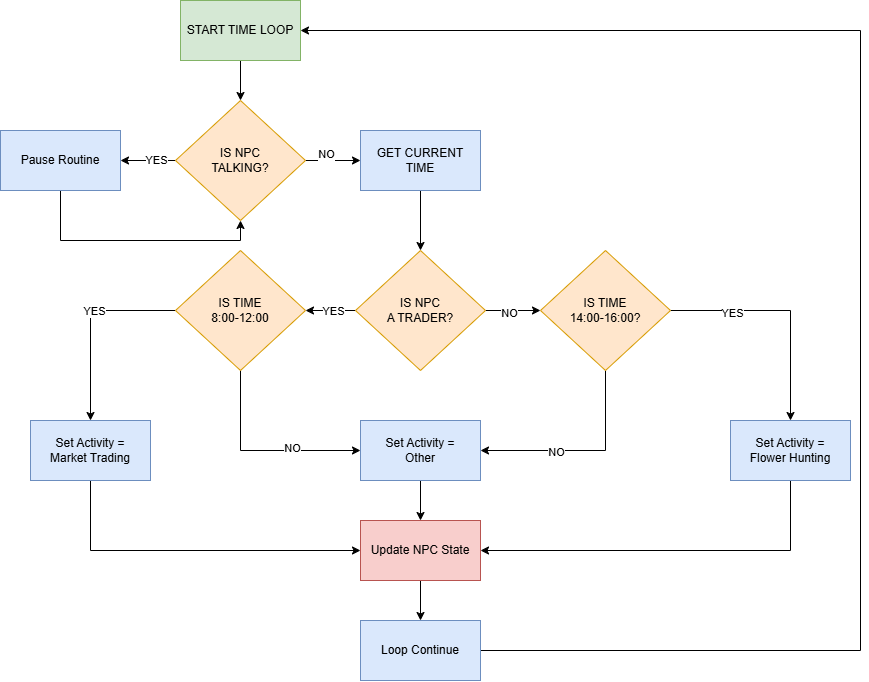

The diagram above was exported from draw.io. Its source (the exported page's mxGraphModel, read from the mxfile embedded in the PNG):
<mxGraphModel dx="1489" dy="851" grid="1" gridSize="10" guides="1" tooltips="1" connect="1" arrows="1" fold="1" page="1" pageScale="1" pageWidth="11920" pageHeight="11200" math="0" shadow="0">
  <root>
    <mxCell id="0" />
    <mxCell id="1" parent="0" />
    <mxCell id="EXlPZGInhFADb2MxnIgF-5" edge="1" parent="1" source="EXlPZGInhFADb2MxnIgF-2" style="edgeStyle=orthogonalEdgeStyle;rounded=0;orthogonalLoop=1;jettySize=auto;html=1;" target="EXlPZGInhFADb2MxnIgF-4" value="">
      <mxGeometry relative="1" as="geometry" />
    </mxCell>
    <mxCell id="EXlPZGInhFADb2MxnIgF-2" parent="1" style="rounded=0;whiteSpace=wrap;html=1;fillColor=#d5e8d4;strokeColor=#82b366;" value="START TIME LOOP" vertex="1">
      <mxGeometry height="60" width="120" x="840" y="460" as="geometry" />
    </mxCell>
    <mxCell id="EXlPZGInhFADb2MxnIgF-7" edge="1" parent="1" source="EXlPZGInhFADb2MxnIgF-4" style="edgeStyle=orthogonalEdgeStyle;rounded=0;orthogonalLoop=1;jettySize=auto;html=1;" target="EXlPZGInhFADb2MxnIgF-6" value="">
      <mxGeometry relative="1" as="geometry" />
    </mxCell>
    <mxCell id="EXlPZGInhFADb2MxnIgF-8" connectable="0" parent="EXlPZGInhFADb2MxnIgF-7" style="edgeLabel;html=1;align=center;verticalAlign=middle;resizable=0;points=[];" value="YES" vertex="1">
      <mxGeometry relative="1" x="-0.2945" y="-1" as="geometry">
        <mxPoint as="offset" />
      </mxGeometry>
    </mxCell>
    <mxCell id="EXlPZGInhFADb2MxnIgF-13" edge="1" parent="1" source="EXlPZGInhFADb2MxnIgF-4" style="edgeStyle=orthogonalEdgeStyle;rounded=0;orthogonalLoop=1;jettySize=auto;html=1;" target="EXlPZGInhFADb2MxnIgF-12" value="">
      <mxGeometry relative="1" as="geometry" />
    </mxCell>
    <mxCell id="EXlPZGInhFADb2MxnIgF-14" connectable="0" parent="EXlPZGInhFADb2MxnIgF-13" style="edgeLabel;html=1;align=center;verticalAlign=middle;resizable=0;points=[];" value="NO&lt;div&gt;&lt;br&gt;&lt;/div&gt;" vertex="1">
      <mxGeometry relative="1" x="-0.2945" as="geometry">
        <mxPoint as="offset" />
      </mxGeometry>
    </mxCell>
    <mxCell id="EXlPZGInhFADb2MxnIgF-4" parent="1" style="rhombus;whiteSpace=wrap;html=1;fillColor=#ffe6cc;strokeColor=#d79b00;" value="IS NPC&lt;div&gt;TALKING?&lt;/div&gt;" vertex="1">
      <mxGeometry height="120" width="130" x="835" y="560" as="geometry" />
    </mxCell>
    <mxCell id="EXlPZGInhFADb2MxnIgF-9" edge="1" parent="1" source="EXlPZGInhFADb2MxnIgF-6" style="edgeStyle=orthogonalEdgeStyle;rounded=0;orthogonalLoop=1;jettySize=auto;html=1;entryX=0.5;entryY=1;entryDx=0;entryDy=0;" target="EXlPZGInhFADb2MxnIgF-4">
      <mxGeometry relative="1" as="geometry">
        <Array as="points">
          <mxPoint x="720" y="700" />
          <mxPoint x="900" y="700" />
        </Array>
      </mxGeometry>
    </mxCell>
    <mxCell id="EXlPZGInhFADb2MxnIgF-6" parent="1" style="rounded=0;whiteSpace=wrap;html=1;fillColor=#dae8fc;strokeColor=#6c8ebf;" value="Pause Routine" vertex="1">
      <mxGeometry height="60" width="120" x="660" y="590" as="geometry" />
    </mxCell>
    <mxCell id="EXlPZGInhFADb2MxnIgF-16" edge="1" parent="1" source="EXlPZGInhFADb2MxnIgF-12" style="edgeStyle=orthogonalEdgeStyle;rounded=0;orthogonalLoop=1;jettySize=auto;html=1;" target="EXlPZGInhFADb2MxnIgF-15" value="">
      <mxGeometry relative="1" as="geometry" />
    </mxCell>
    <mxCell id="EXlPZGInhFADb2MxnIgF-12" parent="1" style="rounded=0;whiteSpace=wrap;html=1;fillColor=#dae8fc;strokeColor=#6c8ebf;" value="GET CURRENT&lt;div&gt;TIME&lt;/div&gt;" vertex="1">
      <mxGeometry height="60" width="120" x="1020" y="590" as="geometry" />
    </mxCell>
    <mxCell id="EXlPZGInhFADb2MxnIgF-18" edge="1" parent="1" source="EXlPZGInhFADb2MxnIgF-15" style="edgeStyle=orthogonalEdgeStyle;rounded=0;orthogonalLoop=1;jettySize=auto;html=1;" target="EXlPZGInhFADb2MxnIgF-17" value="">
      <mxGeometry relative="1" as="geometry" />
    </mxCell>
    <mxCell id="EXlPZGInhFADb2MxnIgF-19" connectable="0" parent="EXlPZGInhFADb2MxnIgF-18" style="edgeLabel;html=1;align=center;verticalAlign=middle;resizable=0;points=[];" value="YES" vertex="1">
      <mxGeometry relative="1" x="-0.104" as="geometry">
        <mxPoint as="offset" />
      </mxGeometry>
    </mxCell>
    <mxCell id="EXlPZGInhFADb2MxnIgF-26" edge="1" parent="1" source="EXlPZGInhFADb2MxnIgF-15" style="edgeStyle=orthogonalEdgeStyle;rounded=0;orthogonalLoop=1;jettySize=auto;html=1;" target="EXlPZGInhFADb2MxnIgF-25" value="">
      <mxGeometry relative="1" as="geometry" />
    </mxCell>
    <mxCell id="EXlPZGInhFADb2MxnIgF-27" connectable="0" parent="EXlPZGInhFADb2MxnIgF-26" style="edgeLabel;html=1;align=center;verticalAlign=middle;resizable=0;points=[];" value="NO" vertex="1">
      <mxGeometry relative="1" x="-0.145" y="-2" as="geometry">
        <mxPoint as="offset" />
      </mxGeometry>
    </mxCell>
    <mxCell id="EXlPZGInhFADb2MxnIgF-15" parent="1" style="rhombus;whiteSpace=wrap;html=1;fillColor=#ffe6cc;strokeColor=#d79b00;" value="IS NPC&lt;div&gt;A TRADER?&lt;/div&gt;" vertex="1">
      <mxGeometry height="120" width="130" x="1015" y="710" as="geometry" />
    </mxCell>
    <mxCell id="EXlPZGInhFADb2MxnIgF-21" edge="1" parent="1" source="EXlPZGInhFADb2MxnIgF-17" style="edgeStyle=orthogonalEdgeStyle;rounded=0;orthogonalLoop=1;jettySize=auto;html=1;" target="EXlPZGInhFADb2MxnIgF-20" value="">
      <mxGeometry relative="1" as="geometry" />
    </mxCell>
    <mxCell id="EXlPZGInhFADb2MxnIgF-22" connectable="0" parent="EXlPZGInhFADb2MxnIgF-21" style="edgeLabel;html=1;align=center;verticalAlign=middle;resizable=0;points=[];" value="YES" vertex="1">
      <mxGeometry relative="1" x="-0.17" as="geometry">
        <mxPoint as="offset" />
      </mxGeometry>
    </mxCell>
    <mxCell id="EXlPZGInhFADb2MxnIgF-30" edge="1" parent="1" source="EXlPZGInhFADb2MxnIgF-17" style="edgeStyle=orthogonalEdgeStyle;rounded=0;orthogonalLoop=1;jettySize=auto;html=1;entryX=0;entryY=0.5;entryDx=0;entryDy=0;" target="EXlPZGInhFADb2MxnIgF-29">
      <mxGeometry relative="1" as="geometry">
        <Array as="points">
          <mxPoint x="900" y="910" />
        </Array>
      </mxGeometry>
    </mxCell>
    <mxCell id="EXlPZGInhFADb2MxnIgF-31" connectable="0" parent="EXlPZGInhFADb2MxnIgF-30" style="edgeLabel;html=1;align=center;verticalAlign=middle;resizable=0;points=[];" value="NO" vertex="1">
      <mxGeometry relative="1" x="0.31" y="3" as="geometry">
        <mxPoint as="offset" />
      </mxGeometry>
    </mxCell>
    <mxCell id="EXlPZGInhFADb2MxnIgF-17" parent="1" style="rhombus;whiteSpace=wrap;html=1;fillColor=#ffe6cc;strokeColor=#d79b00;" value="IS TIME&lt;br&gt;8:00-12:00" vertex="1">
      <mxGeometry height="120" width="130" x="835" y="710" as="geometry" />
    </mxCell>
    <mxCell id="EXlPZGInhFADb2MxnIgF-37" edge="1" parent="1" source="EXlPZGInhFADb2MxnIgF-20" style="edgeStyle=orthogonalEdgeStyle;rounded=0;orthogonalLoop=1;jettySize=auto;html=1;entryX=0;entryY=0.5;entryDx=0;entryDy=0;" target="EXlPZGInhFADb2MxnIgF-23">
      <mxGeometry relative="1" as="geometry">
        <Array as="points">
          <mxPoint x="750" y="1010" />
        </Array>
      </mxGeometry>
    </mxCell>
    <mxCell id="EXlPZGInhFADb2MxnIgF-20" parent="1" style="rounded=0;whiteSpace=wrap;html=1;fillColor=#dae8fc;strokeColor=#6c8ebf;" value="Set Activity =&lt;div&gt;Market Trading&lt;/div&gt;" vertex="1">
      <mxGeometry height="60" width="120" x="690" y="880" as="geometry" />
    </mxCell>
    <mxCell id="EXlPZGInhFADb2MxnIgF-41" edge="1" parent="1" source="EXlPZGInhFADb2MxnIgF-23" style="edgeStyle=orthogonalEdgeStyle;rounded=0;orthogonalLoop=1;jettySize=auto;html=1;" target="EXlPZGInhFADb2MxnIgF-40" value="">
      <mxGeometry relative="1" as="geometry" />
    </mxCell>
    <mxCell id="EXlPZGInhFADb2MxnIgF-23" parent="1" style="rounded=0;whiteSpace=wrap;html=1;fillColor=#f8cecc;strokeColor=#b85450;" value="Update NPC State" vertex="1">
      <mxGeometry height="60" width="120" x="1020" y="980" as="geometry" />
    </mxCell>
    <mxCell id="EXlPZGInhFADb2MxnIgF-32" edge="1" parent="1" source="EXlPZGInhFADb2MxnIgF-25" style="edgeStyle=orthogonalEdgeStyle;rounded=0;orthogonalLoop=1;jettySize=auto;html=1;entryX=1;entryY=0.5;entryDx=0;entryDy=0;" target="EXlPZGInhFADb2MxnIgF-29">
      <mxGeometry relative="1" as="geometry">
        <Array as="points">
          <mxPoint x="1265" y="910" />
        </Array>
      </mxGeometry>
    </mxCell>
    <mxCell id="EXlPZGInhFADb2MxnIgF-33" connectable="0" parent="EXlPZGInhFADb2MxnIgF-32" style="edgeLabel;html=1;align=center;verticalAlign=middle;resizable=0;points=[];" value="NO" vertex="1">
      <mxGeometry relative="1" x="0.2683" y="1" as="geometry">
        <mxPoint as="offset" />
      </mxGeometry>
    </mxCell>
    <mxCell id="EXlPZGInhFADb2MxnIgF-35" edge="1" parent="1" source="EXlPZGInhFADb2MxnIgF-25" style="edgeStyle=orthogonalEdgeStyle;rounded=0;orthogonalLoop=1;jettySize=auto;html=1;entryX=0.5;entryY=0;entryDx=0;entryDy=0;" target="EXlPZGInhFADb2MxnIgF-34">
      <mxGeometry relative="1" as="geometry" />
    </mxCell>
    <mxCell id="EXlPZGInhFADb2MxnIgF-36" connectable="0" parent="EXlPZGInhFADb2MxnIgF-35" style="edgeLabel;html=1;align=center;verticalAlign=middle;resizable=0;points=[];" value="YES" vertex="1">
      <mxGeometry relative="1" x="-0.4696" y="-2" as="geometry">
        <mxPoint as="offset" />
      </mxGeometry>
    </mxCell>
    <mxCell id="EXlPZGInhFADb2MxnIgF-25" parent="1" style="rhombus;whiteSpace=wrap;html=1;fillColor=#ffe6cc;strokeColor=#d79b00;" value="IS TIME&lt;div&gt;14:00-16:00?&lt;/div&gt;" vertex="1">
      <mxGeometry height="120" width="130" x="1200" y="710" as="geometry" />
    </mxCell>
    <mxCell id="EXlPZGInhFADb2MxnIgF-38" edge="1" parent="1" source="EXlPZGInhFADb2MxnIgF-29" style="edgeStyle=orthogonalEdgeStyle;rounded=0;orthogonalLoop=1;jettySize=auto;html=1;" target="EXlPZGInhFADb2MxnIgF-23" value="">
      <mxGeometry relative="1" as="geometry" />
    </mxCell>
    <mxCell id="EXlPZGInhFADb2MxnIgF-29" parent="1" style="rounded=0;whiteSpace=wrap;html=1;fillColor=#dae8fc;strokeColor=#6c8ebf;" value="Set Activity =&lt;div&gt;Other&lt;/div&gt;" vertex="1">
      <mxGeometry height="60" width="120" x="1020" y="880" as="geometry" />
    </mxCell>
    <mxCell id="EXlPZGInhFADb2MxnIgF-39" edge="1" parent="1" source="EXlPZGInhFADb2MxnIgF-34" style="edgeStyle=orthogonalEdgeStyle;rounded=0;orthogonalLoop=1;jettySize=auto;html=1;entryX=1;entryY=0.5;entryDx=0;entryDy=0;exitX=0.5;exitY=1;exitDx=0;exitDy=0;" target="EXlPZGInhFADb2MxnIgF-23">
      <mxGeometry relative="1" as="geometry">
        <Array as="points">
          <mxPoint x="1450" y="1010" />
        </Array>
      </mxGeometry>
    </mxCell>
    <mxCell id="EXlPZGInhFADb2MxnIgF-34" parent="1" style="rounded=0;whiteSpace=wrap;html=1;fillColor=#dae8fc;strokeColor=#6c8ebf;" value="Set Activity =&lt;div&gt;Flower Hunting&lt;/div&gt;" vertex="1">
      <mxGeometry height="60" width="120" x="1390" y="880" as="geometry" />
    </mxCell>
    <mxCell id="EXlPZGInhFADb2MxnIgF-42" edge="1" parent="1" source="EXlPZGInhFADb2MxnIgF-40" style="edgeStyle=orthogonalEdgeStyle;rounded=0;orthogonalLoop=1;jettySize=auto;html=1;entryX=1;entryY=0.5;entryDx=0;entryDy=0;" target="EXlPZGInhFADb2MxnIgF-2">
      <mxGeometry relative="1" as="geometry">
        <Array as="points">
          <mxPoint x="1520" y="1110" />
          <mxPoint x="1520" y="490" />
        </Array>
      </mxGeometry>
    </mxCell>
    <mxCell id="EXlPZGInhFADb2MxnIgF-40" parent="1" style="whiteSpace=wrap;html=1;fillColor=#dae8fc;strokeColor=#6c8ebf;rounded=0;" value="Loop Continue" vertex="1">
      <mxGeometry height="60" width="120" x="1020" y="1080" as="geometry" />
    </mxCell>
  </root>
</mxGraphModel>